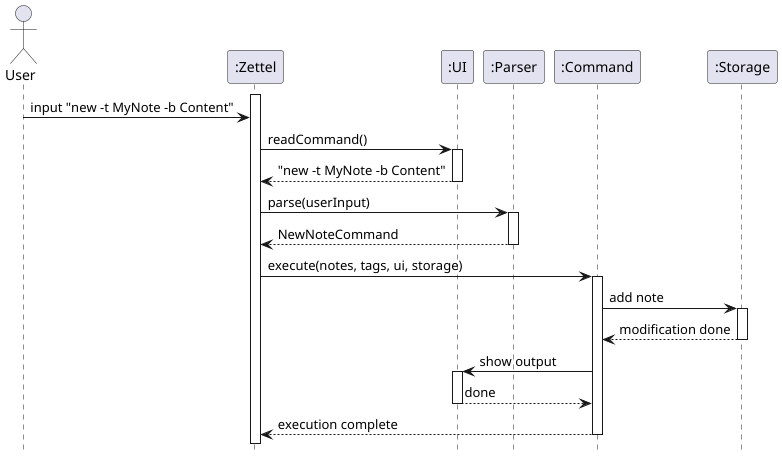

The diagram above was rendered by PlantUML. Its source (embedded in the PNG):
@startuml NewNote
hide footbox

actor User
participant ":Zettel"
participant ":UI"
participant ":Parser"
participant ":Command"
participant ":Storage"

activate ":Zettel"

User -> ":Zettel": input "new -t MyNote -b Content"
":Zettel" -> ":UI": readCommand()
activate ":UI"
":UI" --> ":Zettel": "new -t MyNote -b Content"
deactivate ":UI"

":Zettel" -> ":Parser": parse(userInput)
activate ":Parser"
":Parser" --> ":Zettel": NewNoteCommand
deactivate ":Parser"

":Zettel" -> ":Command": execute(notes, tags, ui, storage)
activate ":Command"

":Command" -> ":Storage": add note
activate ":Storage"
":Storage" --> ":Command": modification done
deactivate ":Storage"

":Command" -> ":UI": show output
activate ":UI"
":UI" --> ":Command": done
deactivate ":UI"

":Command" --> ":Zettel": execution complete
deactivate ":Command"

@enduml